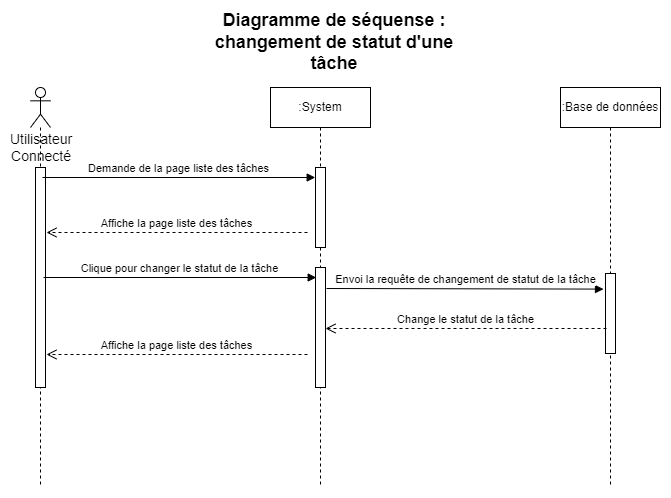

The diagram above was exported from draw.io. Its source (the exported page's mxGraphModel, read from the mxfile embedded in the PNG):
<mxGraphModel dx="1038" dy="489" grid="1" gridSize="10" guides="1" tooltips="1" connect="1" arrows="1" fold="1" page="1" pageScale="1" pageWidth="827" pageHeight="1169" math="0" shadow="0">
  <root>
    <mxCell id="0" />
    <mxCell id="1" parent="0" />
    <mxCell id="A0sDW2aOK2nRRA2AAuXp-1" value="&lt;b&gt;&lt;font style=&quot;font-size: 18px&quot;&gt;Diagramme de séquense : changement de statut d'une tâche&lt;/font&gt;&lt;/b&gt;" style="text;html=1;strokeColor=none;fillColor=none;align=center;verticalAlign=middle;whiteSpace=wrap;rounded=0;" vertex="1" parent="1">
      <mxGeometry x="288" y="20" width="252" height="30" as="geometry" />
    </mxCell>
    <mxCell id="A0sDW2aOK2nRRA2AAuXp-2" value="" style="shape=umlLifeline;participant=umlActor;perimeter=lifelinePerimeter;whiteSpace=wrap;html=1;container=1;collapsible=0;recursiveResize=0;verticalAlign=top;spacingTop=36;outlineConnect=0;" vertex="1" parent="1">
      <mxGeometry x="110" y="80" width="20" height="400" as="geometry" />
    </mxCell>
    <mxCell id="A0sDW2aOK2nRRA2AAuXp-6" value="" style="html=1;points=[];perimeter=orthogonalPerimeter;" vertex="1" parent="A0sDW2aOK2nRRA2AAuXp-2">
      <mxGeometry x="5" y="80" width="10" height="220" as="geometry" />
    </mxCell>
    <mxCell id="A0sDW2aOK2nRRA2AAuXp-3" value=":System" style="shape=umlLifeline;perimeter=lifelinePerimeter;whiteSpace=wrap;html=1;container=1;collapsible=0;recursiveResize=0;outlineConnect=0;" vertex="1" parent="1">
      <mxGeometry x="350" y="80" width="100" height="400" as="geometry" />
    </mxCell>
    <mxCell id="A0sDW2aOK2nRRA2AAuXp-7" value="" style="html=1;points=[];perimeter=orthogonalPerimeter;" vertex="1" parent="A0sDW2aOK2nRRA2AAuXp-3">
      <mxGeometry x="45" y="80" width="10" height="80" as="geometry" />
    </mxCell>
    <mxCell id="A0sDW2aOK2nRRA2AAuXp-10" value="" style="html=1;points=[];perimeter=orthogonalPerimeter;" vertex="1" parent="A0sDW2aOK2nRRA2AAuXp-3">
      <mxGeometry x="45" y="180" width="10" height="120" as="geometry" />
    </mxCell>
    <mxCell id="A0sDW2aOK2nRRA2AAuXp-4" value=":Base de données" style="shape=umlLifeline;perimeter=lifelinePerimeter;whiteSpace=wrap;html=1;container=1;collapsible=0;recursiveResize=0;outlineConnect=0;" vertex="1" parent="1">
      <mxGeometry x="640" y="80" width="100" height="400" as="geometry" />
    </mxCell>
    <mxCell id="A0sDW2aOK2nRRA2AAuXp-13" value="" style="html=1;points=[];perimeter=orthogonalPerimeter;" vertex="1" parent="A0sDW2aOK2nRRA2AAuXp-4">
      <mxGeometry x="45" y="186" width="10" height="80" as="geometry" />
    </mxCell>
    <mxCell id="A0sDW2aOK2nRRA2AAuXp-5" value="Utilisateur&lt;br&gt;Connecté" style="text;html=1;strokeColor=none;fillColor=none;align=center;verticalAlign=middle;whiteSpace=wrap;rounded=0;fontSize=14;" vertex="1" parent="1">
      <mxGeometry x="91" y="125" width="60" height="30" as="geometry" />
    </mxCell>
    <mxCell id="A0sDW2aOK2nRRA2AAuXp-8" value="Demande de la page liste des tâches" style="html=1;verticalAlign=bottom;endArrow=block;rounded=0;exitX=1.18;exitY=0.133;exitDx=0;exitDy=0;exitPerimeter=0;" edge="1" parent="1">
      <mxGeometry width="80" relative="1" as="geometry">
        <mxPoint x="122" y="170" as="sourcePoint" />
        <mxPoint x="394.70000000000005" y="170" as="targetPoint" />
      </mxGeometry>
    </mxCell>
    <mxCell id="A0sDW2aOK2nRRA2AAuXp-9" value="Affiche la page liste des tâches" style="html=1;verticalAlign=bottom;endArrow=open;dashed=1;endSize=8;rounded=0;" edge="1" parent="1">
      <mxGeometry relative="1" as="geometry">
        <mxPoint x="387" y="225" as="sourcePoint" />
        <mxPoint x="126" y="225" as="targetPoint" />
      </mxGeometry>
    </mxCell>
    <mxCell id="A0sDW2aOK2nRRA2AAuXp-11" value="Clique pour changer le statut de la tâche" style="html=1;verticalAlign=bottom;endArrow=block;rounded=0;exitX=1.18;exitY=0.133;exitDx=0;exitDy=0;exitPerimeter=0;" edge="1" parent="1">
      <mxGeometry width="80" relative="1" as="geometry">
        <mxPoint x="123" y="270" as="sourcePoint" />
        <mxPoint x="395.70000000000005" y="270" as="targetPoint" />
      </mxGeometry>
    </mxCell>
    <mxCell id="A0sDW2aOK2nRRA2AAuXp-12" value="Envoi la requête de changement de statut de la tâche" style="html=1;verticalAlign=bottom;endArrow=block;rounded=0;exitX=0.62;exitY=0.373;exitDx=0;exitDy=0;exitPerimeter=0;entryX=-0.3;entryY=0.645;entryDx=0;entryDy=0;entryPerimeter=0;" edge="1" parent="1">
      <mxGeometry width="80" relative="1" as="geometry">
        <mxPoint x="406" y="281" as="sourcePoint" />
        <mxPoint x="683" y="281.6" as="targetPoint" />
      </mxGeometry>
    </mxCell>
    <mxCell id="A0sDW2aOK2nRRA2AAuXp-14" value="Change le statut de la tâche" style="html=1;verticalAlign=bottom;endArrow=open;dashed=1;endSize=8;rounded=0;" edge="1" parent="1">
      <mxGeometry relative="1" as="geometry">
        <mxPoint x="686" y="321" as="sourcePoint" />
        <mxPoint x="405" y="321" as="targetPoint" />
      </mxGeometry>
    </mxCell>
    <mxCell id="A0sDW2aOK2nRRA2AAuXp-15" value="Affiche la page liste des tâches" style="html=1;verticalAlign=bottom;endArrow=open;dashed=1;endSize=8;rounded=0;" edge="1" parent="1">
      <mxGeometry relative="1" as="geometry">
        <mxPoint x="387" y="347" as="sourcePoint" />
        <mxPoint x="126" y="347" as="targetPoint" />
      </mxGeometry>
    </mxCell>
  </root>
</mxGraphModel>